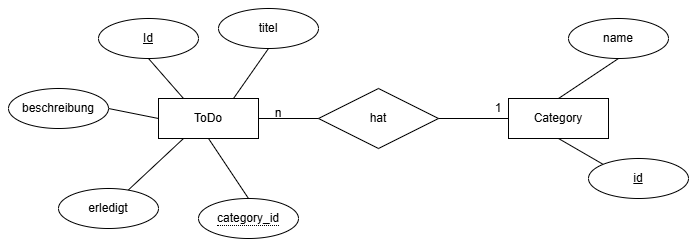

The diagram above was exported from draw.io. Its source (the exported page's mxGraphModel, read from the mxfile embedded in the PNG):
<mxGraphModel dx="766" dy="420" grid="1" gridSize="10" guides="1" tooltips="1" connect="1" arrows="1" fold="1" page="1" pageScale="1" pageWidth="827" pageHeight="1169" math="0" shadow="0">
  <root>
    <mxCell id="0" />
    <mxCell id="1" parent="0" />
    <mxCell id="iDIGvrheASHIxxuOtbhD-1" parent="1" style="shape=rhombus;perimeter=rhombusPerimeter;whiteSpace=wrap;html=1;align=center;" value="hat" vertex="1">
      <mxGeometry height="60" width="120" x="340" y="190" as="geometry" />
    </mxCell>
    <mxCell id="iDIGvrheASHIxxuOtbhD-17" edge="1" parent="1" source="iDIGvrheASHIxxuOtbhD-2" style="rounded=0;orthogonalLoop=1;jettySize=auto;html=1;exitX=0.5;exitY=1;exitDx=0;exitDy=0;entryX=0.5;entryY=0;entryDx=0;entryDy=0;endArrow=none;endFill=0;" target="iDIGvrheASHIxxuOtbhD-13">
      <mxGeometry relative="1" as="geometry" />
    </mxCell>
    <mxCell id="iDIGvrheASHIxxuOtbhD-18" edge="1" parent="1" source="iDIGvrheASHIxxuOtbhD-2" style="rounded=0;orthogonalLoop=1;jettySize=auto;html=1;exitX=0.25;exitY=1;exitDx=0;exitDy=0;startArrow=none;startFill=0;endArrow=none;endFill=0;" target="iDIGvrheASHIxxuOtbhD-10">
      <mxGeometry relative="1" as="geometry" />
    </mxCell>
    <mxCell id="iDIGvrheASHIxxuOtbhD-19" edge="1" parent="1" source="iDIGvrheASHIxxuOtbhD-2" style="rounded=0;orthogonalLoop=1;jettySize=auto;html=1;exitX=0;exitY=0.5;exitDx=0;exitDy=0;entryX=1;entryY=0.5;entryDx=0;entryDy=0;endArrow=none;endFill=0;" target="iDIGvrheASHIxxuOtbhD-9">
      <mxGeometry relative="1" as="geometry" />
    </mxCell>
    <mxCell id="iDIGvrheASHIxxuOtbhD-20" edge="1" parent="1" source="iDIGvrheASHIxxuOtbhD-2" style="rounded=0;orthogonalLoop=1;jettySize=auto;html=1;exitX=0.25;exitY=0;exitDx=0;exitDy=0;entryX=0.5;entryY=1;entryDx=0;entryDy=0;endArrow=none;endFill=0;" target="iDIGvrheASHIxxuOtbhD-7">
      <mxGeometry relative="1" as="geometry" />
    </mxCell>
    <mxCell id="iDIGvrheASHIxxuOtbhD-21" edge="1" parent="1" source="iDIGvrheASHIxxuOtbhD-2" style="rounded=0;orthogonalLoop=1;jettySize=auto;html=1;exitX=0.75;exitY=0;exitDx=0;exitDy=0;entryX=0.5;entryY=1;entryDx=0;entryDy=0;endArrow=none;endFill=0;" target="iDIGvrheASHIxxuOtbhD-8">
      <mxGeometry relative="1" as="geometry" />
    </mxCell>
    <mxCell id="iDIGvrheASHIxxuOtbhD-2" parent="1" style="whiteSpace=wrap;html=1;align=center;" value="ToDo" vertex="1">
      <mxGeometry height="40" width="100" x="180" y="200" as="geometry" />
    </mxCell>
    <mxCell id="iDIGvrheASHIxxuOtbhD-15" edge="1" parent="1" source="iDIGvrheASHIxxuOtbhD-3" style="rounded=0;orthogonalLoop=1;jettySize=auto;html=1;exitX=0.5;exitY=0;exitDx=0;exitDy=0;entryX=0.5;entryY=1;entryDx=0;entryDy=0;endArrow=none;endFill=0;" target="iDIGvrheASHIxxuOtbhD-11">
      <mxGeometry relative="1" as="geometry" />
    </mxCell>
    <mxCell id="iDIGvrheASHIxxuOtbhD-16" edge="1" parent="1" source="iDIGvrheASHIxxuOtbhD-3" style="rounded=0;orthogonalLoop=1;jettySize=auto;html=1;exitX=0.5;exitY=1;exitDx=0;exitDy=0;entryX=0;entryY=0;entryDx=0;entryDy=0;endArrow=none;endFill=0;" target="iDIGvrheASHIxxuOtbhD-12">
      <mxGeometry relative="1" as="geometry" />
    </mxCell>
    <mxCell id="iDIGvrheASHIxxuOtbhD-3" parent="1" style="whiteSpace=wrap;html=1;align=center;" value="Category" vertex="1">
      <mxGeometry height="40" width="100" x="530" y="200" as="geometry" />
    </mxCell>
    <mxCell id="iDIGvrheASHIxxuOtbhD-4" edge="1" parent="1" source="iDIGvrheASHIxxuOtbhD-2" style="endArrow=none;html=1;rounded=0;exitX=1;exitY=0.5;exitDx=0;exitDy=0;entryX=0;entryY=0.5;entryDx=0;entryDy=0;" target="iDIGvrheASHIxxuOtbhD-1" value="">
      <mxGeometry relative="1" as="geometry">
        <mxPoint x="320" y="220" as="sourcePoint" />
        <mxPoint x="310" y="220" as="targetPoint" />
      </mxGeometry>
    </mxCell>
    <mxCell id="iDIGvrheASHIxxuOtbhD-6" edge="1" parent="1" style="endArrow=none;html=1;rounded=0;entryX=0;entryY=0.5;entryDx=0;entryDy=0;" target="iDIGvrheASHIxxuOtbhD-3" value="">
      <mxGeometry relative="1" as="geometry">
        <mxPoint x="460" y="220" as="sourcePoint" />
        <mxPoint x="520" y="219.5" as="targetPoint" />
      </mxGeometry>
    </mxCell>
    <mxCell id="iDIGvrheASHIxxuOtbhD-7" parent="1" style="ellipse;whiteSpace=wrap;html=1;align=center;fontStyle=4;" value="Id" vertex="1">
      <mxGeometry height="40" width="100" x="120" y="120" as="geometry" />
    </mxCell>
    <mxCell id="iDIGvrheASHIxxuOtbhD-8" parent="1" style="ellipse;whiteSpace=wrap;html=1;align=center;" value="titel" vertex="1">
      <mxGeometry height="40" width="100" x="240" y="110" as="geometry" />
    </mxCell>
    <mxCell id="iDIGvrheASHIxxuOtbhD-9" parent="1" style="ellipse;whiteSpace=wrap;html=1;align=center;" value="beschreibung" vertex="1">
      <mxGeometry height="40" width="100" x="30" y="190" as="geometry" />
    </mxCell>
    <mxCell id="iDIGvrheASHIxxuOtbhD-10" parent="1" style="ellipse;whiteSpace=wrap;html=1;align=center;" value="erledigt" vertex="1">
      <mxGeometry height="40" width="100" x="80" y="290" as="geometry" />
    </mxCell>
    <mxCell id="iDIGvrheASHIxxuOtbhD-11" parent="1" style="ellipse;whiteSpace=wrap;html=1;align=center;" value="name" vertex="1">
      <mxGeometry height="40" width="100" x="590" y="120" as="geometry" />
    </mxCell>
    <mxCell id="iDIGvrheASHIxxuOtbhD-12" parent="1" style="ellipse;whiteSpace=wrap;html=1;align=center;fontStyle=4;" value="id" vertex="1">
      <mxGeometry height="40" width="100" x="610" y="260" as="geometry" />
    </mxCell>
    <mxCell id="iDIGvrheASHIxxuOtbhD-13" parent="1" style="ellipse;whiteSpace=wrap;html=1;align=center;" value="&lt;span style=&quot;border-bottom: 1px dotted;&quot;&gt;category_id&lt;/span&gt;" vertex="1">
      <mxGeometry height="40" width="100" x="220" y="300" as="geometry" />
    </mxCell>
    <mxCell id="iDIGvrheASHIxxuOtbhD-24" parent="1" style="text;html=1;whiteSpace=wrap;strokeColor=none;fillColor=none;align=center;verticalAlign=middle;rounded=0;" value="n" vertex="1">
      <mxGeometry height="30" width="60" x="270" y="200" as="geometry" />
    </mxCell>
    <mxCell id="iDIGvrheASHIxxuOtbhD-25" parent="1" style="text;html=1;whiteSpace=wrap;strokeColor=none;fillColor=none;align=center;verticalAlign=middle;rounded=0;" value="1" vertex="1">
      <mxGeometry height="30" width="60" x="490" y="195" as="geometry" />
    </mxCell>
  </root>
</mxGraphModel>